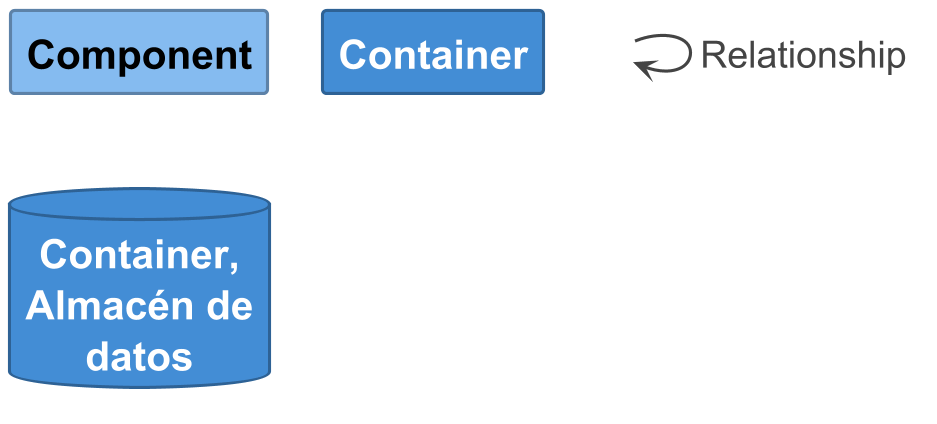

The diagram above was rendered by PlantUML. Its source (embedded in the PNG):
@startuml
skinparamlocked dpi 150

set separator none
hide stereotype

<style>
  root {
    BackgroundColor: #ffffff;
    FontColor: #444444;
  }
  // Element,Component
  .Element-RWxlbWVudCxDb21wb25lbnQ= {
    BackgroundColor: #85bbf0;
    LineColor: #5d82a8;
    LineStyle: 0;
    LineThickness: 2;
    FontColor: #000000;
    FontSize: 24;
    HorizontalAlignment: center;
    Shadowing: 0;
    MaximumWidth: 200;
  }
  // Element,Container
  .Element-RWxlbWVudCxDb250YWluZXI= {
    BackgroundColor: #438dd5;
    LineColor: #2e6295;
    LineStyle: 0;
    LineThickness: 2;
    FontColor: #ffffff;
    FontSize: 24;
    HorizontalAlignment: center;
    Shadowing: 0;
    MaximumWidth: 200;
  }
  // Element,Container,Almacén de datos
  .Element-RWxlbWVudCxDb250YWluZXIsQWxtYWPDqW4gZGUgZGF0b3M= {
    BackgroundColor: #438dd5;
    LineColor: #2e6295;
    LineStyle: 0;
    LineThickness: 2;
    FontColor: #ffffff;
    FontSize: 24;
    HorizontalAlignment: center;
    Shadowing: 0;
    MaximumWidth: 200;
  }
  // Relationship
  .Relationship-UmVsYXRpb25zaGlw {
    LineThickness: 2;
    LineStyle: 0;
    LineColor: #444444;
    FontColor: #444444;
    FontSize: 24;
  }
  // API TEFIIS
  .Boundary-QVBJIFRFRklJUw== {
    BackgroundColor: #ffffff;
    LineColor: #2e6295;
    LineStyle: 0;
    LineThickness: 2;
    FontColor: #0b4884;
    FontSize: 24;
    HorizontalAlignment: center;
    Shadowing: 0;
  }
  // TEFIIS
  .Boundary-VEVGSUlT {
    BackgroundColor: #ffffff;
    LineColor: #0b4884;
    LineStyle: 0;
    LineThickness: 2;
    FontColor: #0b4884;
    FontSize: 24;
    HorizontalAlignment: center;
    Shadowing: 0;
  }
  // transparent element for relationships in legend
  .Element-Transparent {
    BackgroundColor: transparent;
    LineColor: transparent;
    FontColor: transparent;
  }
</style>

rectangle "==Component" <<Element-RWxlbWVudCxDb21wb25lbnQ=>>

rectangle "==Container" <<Element-RWxlbWVudCxDb250YWluZXI=>>

database "==Container, Almacén de datos" <<Element-RWxlbWVudCxDb250YWluZXIsQWxtYWPDqW4gZGUgZGF0b3M=>>

rectangle "." <<.Element-Transparent>> as 1
1 --> 1 <<Relationship-UmVsYXRpb25zaGlw>> : "Relationship"

@enduml